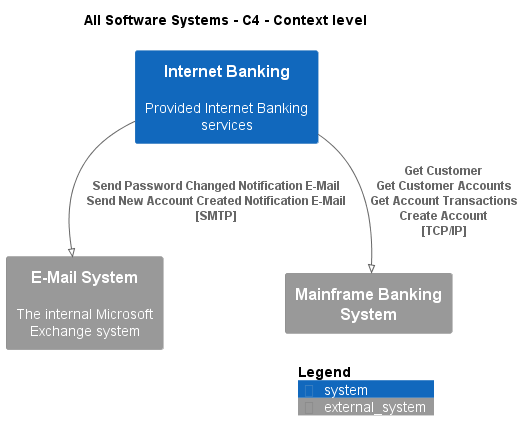

The diagram above was rendered by PlantUML. Its source (embedded in the PNG):
@startuml
!pragma layout smetana
!include ..\.c4s\C4_Context.puml

AddElementTag("state:new", $bgColor=green, $fontColor=#ffffff, $borderColor=green, $shadowing="False")
AddElementTag("state:changed", $bgColor=orange, $fontColor=#ffffff, $borderColor=orange, $shadowing="False")
AddElementTag("state:removed", $bgColor=red, $fontColor=#ffffff, $borderColor=red, $shadowing="False")

AddRelTag("state:new", $textColor=green, $lineColor=green)
AddRelTag("state:changed", $textColor=orange, $lineColor=orange)
AddRelTag("state:removed", $textColor=red, $lineColor=red)

SHOW_PERSON_PORTRAIT()
LAYOUT_TOP_DOWN()

skinparam linetype polyline

title All Software Systems - C4 - Context level

System(BigBankPlc.SoftwareSystems.InternetBanking, "Internet Banking", "Provided Internet Banking services")
System_Ext(BigBankPlc.SoftwareSystems.EMailSystem, "E-Mail System", "The internal Microsoft Exchange system")
System_Ext(BigBankPlc.SoftwareSystems.MainframeBankingSystem, "Mainframe Banking System", "")

Rel(BigBankPlc.SoftwareSystems.InternetBanking, BigBankPlc.SoftwareSystems.EMailSystem, "Send Password Changed Notification E-Mail\nSend New Account Created Notification E-Mail\n[SMTP]", $tags='protocol:smtp')
Rel(BigBankPlc.SoftwareSystems.InternetBanking, BigBankPlc.SoftwareSystems.MainframeBankingSystem, "Get Customer\nGet Customer Accounts\nGet Account Transactions\nCreate Account\n[TCP/IP]", $tags='protocol:tcp/ip')


SHOW_LEGEND()
@enduml